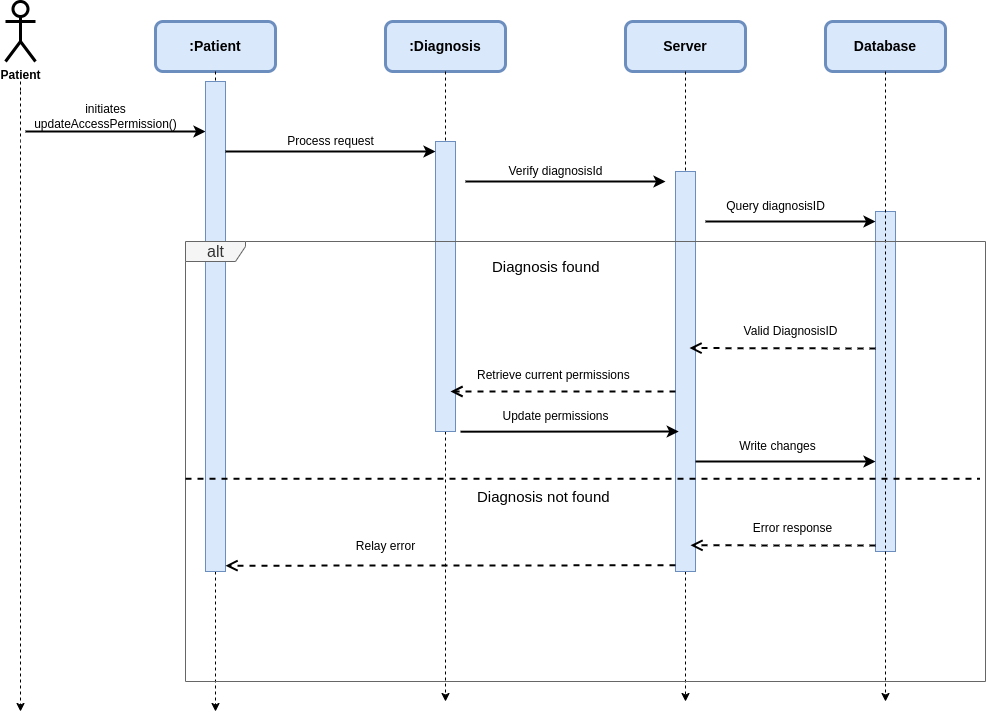

The diagram above was exported from draw.io. Its source (the exported page's mxGraphModel, read from the mxfile embedded in the PNG):
<mxGraphModel dx="1078" dy="765" grid="1" gridSize="10" guides="1" tooltips="1" connect="1" arrows="1" fold="1" page="1" pageScale="1" pageWidth="850" pageHeight="1100" background="#ffffff" math="0" shadow="0">
  <root>
    <mxCell id="0" />
    <mxCell id="1" parent="0" />
    <mxCell id="2" value="&lt;b&gt;Patient&lt;br&gt;&lt;/b&gt;" style="shape=umlActor;verticalLabelPosition=bottom;verticalAlign=top;html=1;outlineConnect=0;strokeWidth=3;rounded=1;" parent="1" vertex="1">
      <mxGeometry x="60" y="20" width="30" height="60" as="geometry" />
    </mxCell>
    <mxCell id="3" style="edgeStyle=none;html=1;dashed=1;strokeWidth=1;startArrow=none;" parent="1" edge="1">
      <mxGeometry relative="1" as="geometry">
        <mxPoint x="75" y="730" as="targetPoint" />
        <Array as="points">
          <mxPoint x="75" y="150" />
        </Array>
        <mxPoint x="75" y="110" as="sourcePoint" />
      </mxGeometry>
    </mxCell>
    <mxCell id="4" value="" style="endArrow=classic;html=1;strokeWidth=2;" parent="1" edge="1">
      <mxGeometry relative="1" as="geometry">
        <mxPoint x="80" y="150" as="sourcePoint" />
        <mxPoint x="260" y="150" as="targetPoint" />
      </mxGeometry>
    </mxCell>
    <mxCell id="5" value="initiates &lt;br&gt;updateAccessPermission()" style="text;html=1;align=center;verticalAlign=middle;resizable=0;points=[];autosize=1;strokeColor=none;fillColor=none;" parent="1" vertex="1">
      <mxGeometry x="75" y="115" width="170" height="40" as="geometry" />
    </mxCell>
    <mxCell id="6" value="&lt;span style=&quot;font-size: 14px;&quot;&gt;&lt;b&gt;&lt;font color=&quot;#000000&quot;&gt;:Patient&lt;/font&gt;&lt;/b&gt;&lt;/span&gt;" style="rounded=1;whiteSpace=wrap;html=1;strokeWidth=3;fillColor=#dae8fc;strokeColor=#6c8ebf;" parent="1" vertex="1">
      <mxGeometry x="210" y="40" width="120" height="50" as="geometry" />
    </mxCell>
    <mxCell id="7" style="edgeStyle=none;html=1;exitX=0.5;exitY=1;exitDx=0;exitDy=0;dashed=1;strokeWidth=1;startArrow=none;" parent="1" source="12" edge="1">
      <mxGeometry relative="1" as="geometry">
        <mxPoint x="270" y="730" as="targetPoint" />
        <Array as="points" />
        <mxPoint x="85" y="60" as="sourcePoint" />
      </mxGeometry>
    </mxCell>
    <mxCell id="8" value="&lt;span style=&quot;font-size: 14px;&quot;&gt;&lt;b&gt;&lt;font color=&quot;#000000&quot;&gt;:Diagnosis&lt;/font&gt;&lt;/b&gt;&lt;/span&gt;" style="rounded=1;whiteSpace=wrap;html=1;strokeWidth=3;fillColor=#dae8fc;strokeColor=#6c8ebf;" parent="1" vertex="1">
      <mxGeometry x="440" y="40" width="120" height="50" as="geometry" />
    </mxCell>
    <mxCell id="9" style="edgeStyle=none;html=1;dashed=1;strokeWidth=1;" parent="1" source="8" edge="1">
      <mxGeometry relative="1" as="geometry">
        <mxPoint x="500" y="720" as="targetPoint" />
        <Array as="points" />
        <mxPoint x="480" y="100" as="sourcePoint" />
      </mxGeometry>
    </mxCell>
    <mxCell id="10" value="" style="html=1;points=[];perimeter=orthogonalPerimeter;fontSize=13;fillColor=#dae8fc;strokeColor=#6c8ebf;" parent="1" vertex="1">
      <mxGeometry x="490" y="160" width="20" height="290" as="geometry" />
    </mxCell>
    <mxCell id="11" value="" style="edgeStyle=none;html=1;exitX=0.5;exitY=1;exitDx=0;exitDy=0;dashed=1;strokeWidth=1;endArrow=none;" parent="1" source="6" target="12" edge="1">
      <mxGeometry relative="1" as="geometry">
        <mxPoint x="270" y="570" as="targetPoint" />
        <Array as="points" />
        <mxPoint x="270" y="90" as="sourcePoint" />
      </mxGeometry>
    </mxCell>
    <mxCell id="12" value="" style="html=1;points=[];perimeter=orthogonalPerimeter;fontSize=13;fillColor=#dae8fc;strokeColor=#6c8ebf;" parent="1" vertex="1">
      <mxGeometry x="260" y="100" width="20" height="490" as="geometry" />
    </mxCell>
    <mxCell id="13" value="" style="endArrow=classic;html=1;strokeWidth=2;" parent="1" edge="1">
      <mxGeometry relative="1" as="geometry">
        <mxPoint x="280" y="170" as="sourcePoint" />
        <mxPoint x="490" y="170" as="targetPoint" />
        <Array as="points">
          <mxPoint x="380" y="170" />
        </Array>
      </mxGeometry>
    </mxCell>
    <mxCell id="14" value="Process request" style="text;html=1;align=center;verticalAlign=middle;resizable=0;points=[];autosize=1;strokeColor=none;fillColor=none;" parent="1" vertex="1">
      <mxGeometry x="330" y="145" width="110" height="30" as="geometry" />
    </mxCell>
    <mxCell id="15" value="&lt;span style=&quot;font-size: 14px;&quot;&gt;&lt;b&gt;&lt;font color=&quot;#000000&quot;&gt;Server&lt;/font&gt;&lt;/b&gt;&lt;/span&gt;" style="rounded=1;whiteSpace=wrap;html=1;strokeWidth=3;fillColor=#dae8fc;strokeColor=#6c8ebf;" parent="1" vertex="1">
      <mxGeometry x="680" y="40" width="120" height="50" as="geometry" />
    </mxCell>
    <mxCell id="16" value="" style="endArrow=classic;html=1;strokeWidth=2;" parent="1" edge="1">
      <mxGeometry relative="1" as="geometry">
        <mxPoint x="520" y="200" as="sourcePoint" />
        <mxPoint x="720" y="200" as="targetPoint" />
        <Array as="points" />
      </mxGeometry>
    </mxCell>
    <mxCell id="17" style="edgeStyle=none;html=1;dashed=1;strokeWidth=1;exitX=0.5;exitY=1;exitDx=0;exitDy=0;startArrow=none;" parent="1" source="19" edge="1">
      <mxGeometry relative="1" as="geometry">
        <mxPoint x="740" y="720" as="targetPoint" />
        <Array as="points">
          <mxPoint x="740" y="720" />
        </Array>
        <mxPoint x="510" y="100" as="sourcePoint" />
      </mxGeometry>
    </mxCell>
    <mxCell id="18" value="" style="edgeStyle=none;html=1;dashed=1;strokeWidth=1;exitX=0.5;exitY=1;exitDx=0;exitDy=0;endArrow=none;" parent="1" source="15" target="19" edge="1">
      <mxGeometry relative="1" as="geometry">
        <mxPoint x="740" y="720" as="targetPoint" />
        <Array as="points" />
        <mxPoint x="740" y="90" as="sourcePoint" />
      </mxGeometry>
    </mxCell>
    <mxCell id="19" value="" style="html=1;points=[];perimeter=orthogonalPerimeter;fontSize=13;fillColor=#dae8fc;strokeColor=#6c8ebf;" parent="1" vertex="1">
      <mxGeometry x="730" y="190" width="20" height="400" as="geometry" />
    </mxCell>
    <mxCell id="20" value="" style="edgeStyle=none;html=1;dashed=1;strokeWidth=1;startArrow=none;endArrow=none;" parent="1" edge="1">
      <mxGeometry relative="1" as="geometry">
        <mxPoint x="75" y="110" as="targetPoint" />
        <Array as="points" />
        <mxPoint x="75" y="100" as="sourcePoint" />
      </mxGeometry>
    </mxCell>
    <mxCell id="22" value="Verify diagnosisId" style="text;html=1;align=center;verticalAlign=middle;resizable=0;points=[];autosize=1;strokeColor=none;fillColor=none;" parent="1" vertex="1">
      <mxGeometry x="550" y="175" width="120" height="30" as="geometry" />
    </mxCell>
    <mxCell id="40" value="&lt;span style=&quot;font-size: 14px;&quot;&gt;&lt;b&gt;&lt;font color=&quot;#000000&quot;&gt;Database&lt;/font&gt;&lt;/b&gt;&lt;/span&gt;" style="rounded=1;whiteSpace=wrap;html=1;strokeWidth=3;fillColor=#dae8fc;strokeColor=#6c8ebf;" parent="1" vertex="1">
      <mxGeometry x="880" y="40" width="120" height="50" as="geometry" />
    </mxCell>
    <mxCell id="41" value="" style="html=1;points=[];perimeter=orthogonalPerimeter;fontSize=13;fillColor=#dae8fc;strokeColor=#6c8ebf;" parent="1" vertex="1">
      <mxGeometry x="930" y="230" width="20" height="340" as="geometry" />
    </mxCell>
    <mxCell id="46" style="edgeStyle=none;html=1;dashed=1;strokeWidth=1;exitX=0.5;exitY=1;exitDx=0;exitDy=0;" parent="1" source="40" edge="1">
      <mxGeometry relative="1" as="geometry">
        <mxPoint x="940" y="720" as="targetPoint" />
        <Array as="points" />
        <mxPoint x="510" y="100" as="sourcePoint" />
      </mxGeometry>
    </mxCell>
    <mxCell id="47" value="" style="endArrow=classic;html=1;strokeWidth=2;" parent="1" target="41" edge="1">
      <mxGeometry relative="1" as="geometry">
        <mxPoint x="760" y="240" as="sourcePoint" />
        <mxPoint x="930" y="230" as="targetPoint" />
        <Array as="points" />
      </mxGeometry>
    </mxCell>
    <mxCell id="48" value="Query diagnosisID" style="text;html=1;align=center;verticalAlign=middle;resizable=0;points=[];autosize=1;strokeColor=none;fillColor=none;" parent="1" vertex="1">
      <mxGeometry x="770" y="210" width="120" height="30" as="geometry" />
    </mxCell>
    <mxCell id="49" value="&lt;font style=&quot;font-size: 16px;&quot;&gt;alt&lt;/font&gt;" style="shape=umlFrame;tabWidth=110;tabHeight=30;tabPosition=left;html=1;boundedLbl=1;labelInHeader=1;width=60;height=20;rounded=0;shadow=0;glass=0;sketch=0;fontSize=15;fillColor=#f5f5f5;fontColor=#333333;strokeColor=#666666;" parent="1" vertex="1">
      <mxGeometry x="240" y="260" width="800" height="440" as="geometry" />
    </mxCell>
    <mxCell id="50" value="Diagnosis found" style="text;rounded=0;shadow=0;glass=0;sketch=0;fontSize=15;" parent="49" vertex="1">
      <mxGeometry width="100" height="20" relative="1" as="geometry">
        <mxPoint x="305" y="10" as="offset" />
      </mxGeometry>
    </mxCell>
    <mxCell id="51" value="" style="line;strokeWidth=2;dashed=1;labelPosition=center;verticalLabelPosition=bottom;align=left;verticalAlign=top;spacingLeft=20;spacingTop=15;rounded=0;shadow=0;glass=0;sketch=0;fontSize=16;" parent="49" vertex="1">
      <mxGeometry x="0.0014008463446673481" y="228.46362917040537" width="794.0740740740739" height="17.600000000000005" as="geometry" />
    </mxCell>
    <mxCell id="52" value="Diagnosis not found" style="text;rounded=0;shadow=0;glass=0;sketch=0;fontSize=15;" parent="49" vertex="1">
      <mxGeometry width="100" height="60" relative="1" as="geometry">
        <mxPoint x="290" y="240" as="offset" />
      </mxGeometry>
    </mxCell>
    <mxCell id="53" value="Valid DiagnosisID" style="text;html=1;align=center;verticalAlign=middle;resizable=0;points=[];autosize=1;strokeColor=none;fillColor=none;" parent="49" vertex="1">
      <mxGeometry x="545.000909090909" y="75.11888501742162" width="120" height="30" as="geometry" />
    </mxCell>
    <mxCell id="54" value="" style="html=1;verticalAlign=bottom;endArrow=open;dashed=1;endSize=8;strokeWidth=2;fontSize=13;entryX=1.042;entryY=0.315;entryDx=0;entryDy=0;entryPerimeter=0;" parent="49" edge="1">
      <mxGeometry x="0.4222" relative="1" as="geometry">
        <mxPoint x="690" y="107" as="sourcePoint" />
        <mxPoint x="504.00624242424226" y="106.5446457607434" as="targetPoint" />
        <mxPoint as="offset" />
      </mxGeometry>
    </mxCell>
    <mxCell id="55" value="Retrieve current permissions" style="text;whiteSpace=wrap;html=1;" parent="49" vertex="1">
      <mxGeometry x="289.9983116883117" y="119.99742160278745" width="249.3506493506493" height="62.857142857142854" as="geometry" />
    </mxCell>
    <mxCell id="56" value="" style="html=1;verticalAlign=bottom;endArrow=open;dashed=1;endSize=8;strokeWidth=2;fontSize=13;entryX=1.042;entryY=0.315;entryDx=0;entryDy=0;entryPerimeter=0;" parent="49" edge="1">
      <mxGeometry x="0.4222" relative="1" as="geometry">
        <mxPoint x="490" y="323.77" as="sourcePoint" />
        <mxPoint x="40.000909090908976" y="324.21703832752615" as="targetPoint" />
        <mxPoint as="offset" />
      </mxGeometry>
    </mxCell>
    <mxCell id="59" value="" style="html=1;verticalAlign=bottom;endArrow=open;dashed=1;endSize=8;strokeWidth=2;fontSize=13;entryX=1.042;entryY=0.315;entryDx=0;entryDy=0;entryPerimeter=0;" parent="49" edge="1">
      <mxGeometry x="0.4222" relative="1" as="geometry">
        <mxPoint x="690" y="304" as="sourcePoint" />
        <mxPoint x="504.99824242424216" y="303.8113124274101" as="targetPoint" />
        <mxPoint as="offset" />
        <Array as="points" />
      </mxGeometry>
    </mxCell>
    <mxCell id="60" value="Error response" style="text;html=1;align=center;verticalAlign=middle;resizable=0;points=[];autosize=1;strokeColor=none;fillColor=none;" parent="49" vertex="1">
      <mxGeometry x="556.664909090909" y="272.3855516840883" width="100" height="30" as="geometry" />
    </mxCell>
    <mxCell id="61" value="" style="html=1;verticalAlign=bottom;endArrow=open;dashed=1;endSize=8;strokeWidth=2;fontSize=13;" parent="49" edge="1">
      <mxGeometry x="0.4222" relative="1" as="geometry">
        <mxPoint x="490" y="150" as="sourcePoint" />
        <mxPoint x="265" y="150.0004761904762" as="targetPoint" />
        <mxPoint as="offset" />
        <Array as="points" />
      </mxGeometry>
    </mxCell>
    <mxCell id="62" value="Relay error" style="text;html=1;align=center;verticalAlign=middle;resizable=0;points=[];autosize=1;strokeColor=none;fillColor=none;" parent="49" vertex="1">
      <mxGeometry x="160.00090909090898" y="289.99650406504065" width="80" height="30" as="geometry" />
    </mxCell>
    <mxCell id="67" value="" style="endArrow=classic;html=1;strokeWidth=2;entryX=-0.089;entryY=0.179;entryDx=0;entryDy=0;entryPerimeter=0;" parent="49" edge="1">
      <mxGeometry relative="1" as="geometry">
        <mxPoint x="275" y="190.18" as="sourcePoint" />
        <mxPoint x="493.2199999999998" y="189.99999999999994" as="targetPoint" />
      </mxGeometry>
    </mxCell>
    <mxCell id="68" value="Update permissions" style="text;html=1;align=center;verticalAlign=middle;resizable=0;points=[];autosize=1;strokeColor=none;fillColor=none;" parent="49" vertex="1">
      <mxGeometry x="305.000909090909" y="159.99650406504063" width="130" height="30" as="geometry" />
    </mxCell>
    <mxCell id="70" value="" style="endArrow=classic;html=1;strokeWidth=2;" parent="49" edge="1">
      <mxGeometry relative="1" as="geometry">
        <mxPoint x="510" y="220" as="sourcePoint" />
        <mxPoint x="690" y="220" as="targetPoint" />
      </mxGeometry>
    </mxCell>
    <mxCell id="71" value="Write changes" style="text;html=1;align=center;verticalAlign=middle;resizable=0;points=[];autosize=1;strokeColor=none;fillColor=none;" parent="49" vertex="1">
      <mxGeometry x="541.66" y="190" width="100" height="30" as="geometry" />
    </mxCell>
  </root>
</mxGraphModel>